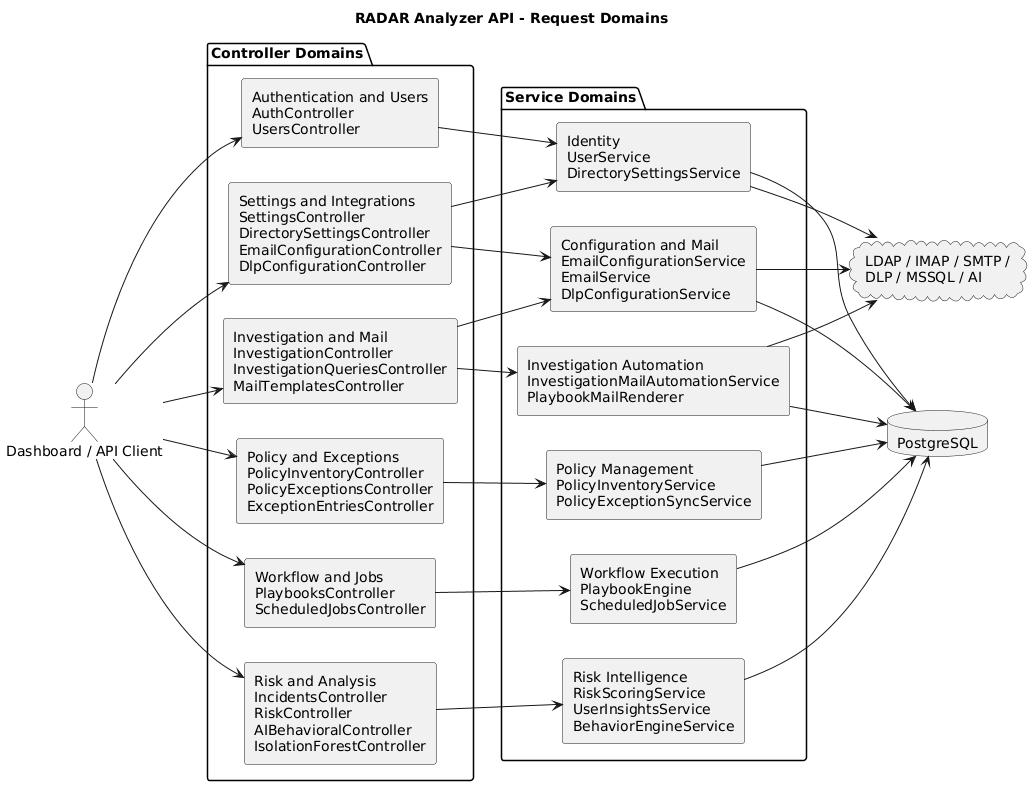

The diagram above was rendered by PlantUML. Its source (embedded in the PNG):
@startuml
title RADAR Analyzer API - Request Domains
left to right direction
skinparam componentStyle rectangle
skinparam shadowing false
skinparam defaultFontName Arial

actor "Dashboard / API Client" as Client

package "Controller Domains" {
  [Authentication and Users\nAuthController\nUsersController] as Auth
  [Settings and Integrations\nSettingsController\nDirectorySettingsController\nEmailConfigurationController\nDlpConfigurationController] as Settings
  [Risk and Analysis\nIncidentsController\nRiskController\nAIBehavioralController\nIsolationForestController] as Risk
  [Investigation and Mail\nInvestigationController\nInvestigationQueriesController\nMailTemplatesController] as Investigation
  [Workflow and Jobs\nPlaybooksController\nScheduledJobsController] as Automation
  [Policy and Exceptions\nPolicyInventoryController\nPolicyExceptionsController\nExceptionEntriesController] as Policy
}

package "Service Domains" {
  [Identity\nUserService\nDirectorySettingsService] as Identity
  [Configuration and Mail\nEmailConfigurationService\nEmailService\nDlpConfigurationService] as Mail
  [Risk Intelligence\nRiskScoringService\nUserInsightsService\nBehaviorEngineService] as RiskService
  [Investigation Automation\nInvestigationMailAutomationService\nPlaybookMailRenderer] as InvestigationService
  [Workflow Execution\nPlaybookEngine\nScheduledJobService] as AutomationService
  [Policy Management\nPolicyInventoryService\nPolicyExceptionSyncService] as PolicyService
}

database "PostgreSQL" as Db
cloud "LDAP / IMAP / SMTP /\nDLP / MSSQL / AI" as Remote

Client --> Auth
Client --> Settings
Client --> Risk
Client --> Investigation
Client --> Automation
Client --> Policy
Auth --> Identity
Settings --> Identity
Settings --> Mail
Risk --> RiskService
Investigation --> InvestigationService
Investigation --> Mail
Automation --> AutomationService
Policy --> PolicyService
Identity --> Db
Mail --> Db
RiskService --> Db
InvestigationService --> Db
AutomationService --> Db
PolicyService --> Db
Identity --> Remote
Mail --> Remote
InvestigationService --> Remote
@enduml